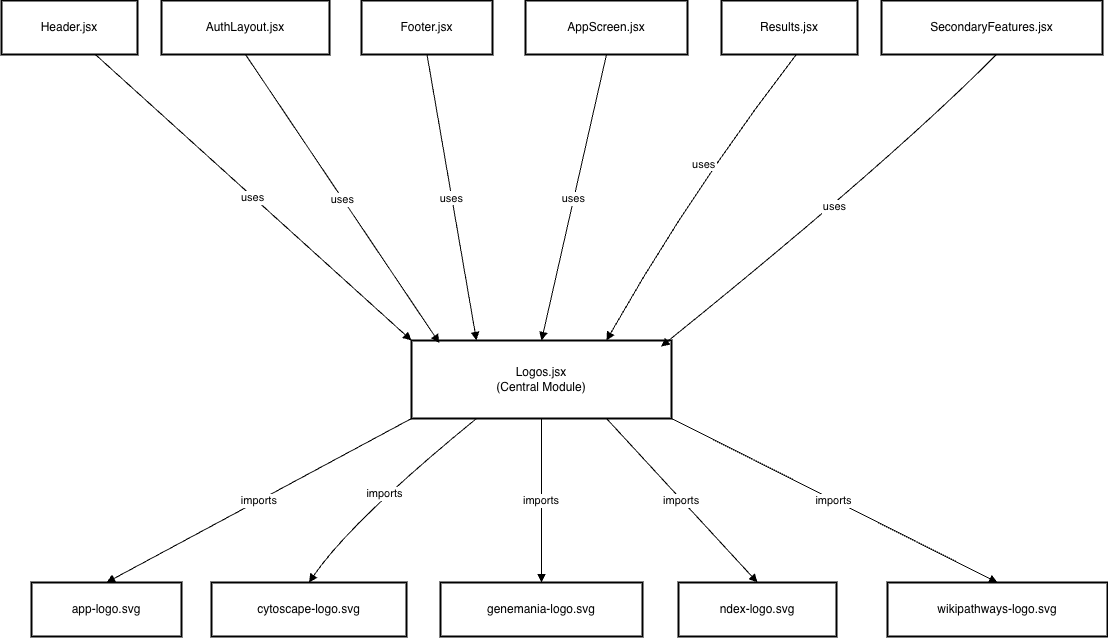

The diagram above was exported from draw.io. Its source (the exported page's mxGraphModel, read from the mxfile embedded in the PNG):
<mxGraphModel dx="1873" dy="2053" grid="0" gridSize="10" guides="1" tooltips="1" connect="1" arrows="1" fold="1" page="0" pageScale="1" pageWidth="850" pageHeight="1100" math="0" shadow="0">
  <root>
    <mxCell id="0" />
    <mxCell id="1" parent="0" />
    <mxCell id="O-o9ag6grTJRw1ShKv-Q-1" parent="1" style="whiteSpace=wrap;strokeWidth=2;" value="app-logo.svg" vertex="1">
      <mxGeometry height="54" width="150" x="70" y="172" as="geometry" />
    </mxCell>
    <mxCell id="O-o9ag6grTJRw1ShKv-Q-2" parent="1" style="whiteSpace=wrap;strokeWidth=2;" value="cytoscape-logo.svg" vertex="1">
      <mxGeometry height="54" width="195" x="250" y="172" as="geometry" />
    </mxCell>
    <mxCell id="O-o9ag6grTJRw1ShKv-Q-3" parent="1" style="whiteSpace=wrap;strokeWidth=2;" value="genemania-logo.svg" vertex="1">
      <mxGeometry height="54" width="202" x="479" y="172" as="geometry" />
    </mxCell>
    <mxCell id="O-o9ag6grTJRw1ShKv-Q-4" parent="1" style="whiteSpace=wrap;strokeWidth=2;" value="ndex-logo.svg" vertex="1">
      <mxGeometry height="54" width="158" x="717" y="172" as="geometry" />
    </mxCell>
    <mxCell id="O-o9ag6grTJRw1ShKv-Q-5" parent="1" style="whiteSpace=wrap;strokeWidth=2;" value="wikipathways-logo.svg" vertex="1">
      <mxGeometry height="54" width="220" x="926" y="172" as="geometry" />
    </mxCell>
    <mxCell id="O-o9ag6grTJRw1ShKv-Q-6" parent="1" style="whiteSpace=wrap;strokeWidth=2;" value="Logos.jsx&#10;(Central Module)" vertex="1">
      <mxGeometry height="78" width="260" x="450" y="-70" as="geometry" />
    </mxCell>
    <mxCell id="O-o9ag6grTJRw1ShKv-Q-12" parent="1" style="whiteSpace=wrap;strokeWidth=2;" value="Header.jsx" vertex="1">
      <mxGeometry height="54" width="136" x="40" y="-410" as="geometry" />
    </mxCell>
    <mxCell id="O-o9ag6grTJRw1ShKv-Q-13" parent="1" style="whiteSpace=wrap;strokeWidth=2;" value="Footer.jsx" vertex="1">
      <mxGeometry height="54" width="131" x="400" y="-410" as="geometry" />
    </mxCell>
    <mxCell id="O-o9ag6grTJRw1ShKv-Q-14" parent="1" style="whiteSpace=wrap;strokeWidth=2;" value="Results.jsx" vertex="1">
      <mxGeometry height="54" width="136" x="760" y="-410" as="geometry" />
    </mxCell>
    <mxCell id="O-o9ag6grTJRw1ShKv-Q-15" parent="1" style="whiteSpace=wrap;strokeWidth=2;" value="AppScreen.jsx" vertex="1">
      <mxGeometry height="54" width="162" x="564" y="-410" as="geometry" />
    </mxCell>
    <mxCell id="O-o9ag6grTJRw1ShKv-Q-16" parent="1" style="whiteSpace=wrap;strokeWidth=2;" value="SecondaryFeatures.jsx" vertex="1">
      <mxGeometry height="54" width="221" x="920" y="-410" as="geometry" />
    </mxCell>
    <mxCell id="O-o9ag6grTJRw1ShKv-Q-17" parent="1" style="whiteSpace=wrap;strokeWidth=2;" value="AuthLayout.jsx" vertex="1">
      <mxGeometry height="54" width="168" x="200" y="-410" as="geometry" />
    </mxCell>
    <mxCell id="O-o9ag6grTJRw1ShKv-Q-18" edge="1" parent="1" source="O-o9ag6grTJRw1ShKv-Q-6" style="curved=1;startArrow=none;endArrow=block;exitX=0;exitY=1;entryX=0.5;entryY=0;rounded=0;exitDx=0;exitDy=0;" target="O-o9ag6grTJRw1ShKv-Q-1" value="imports">
      <mxGeometry relative="1" as="geometry">
        <Array as="points" />
      </mxGeometry>
    </mxCell>
    <mxCell id="O-o9ag6grTJRw1ShKv-Q-19" edge="1" parent="1" source="O-o9ag6grTJRw1ShKv-Q-6" style="curved=1;startArrow=none;endArrow=block;exitX=0.25;exitY=1;entryX=0.5;entryY=0;rounded=0;exitDx=0;exitDy=0;" target="O-o9ag6grTJRw1ShKv-Q-2" value="imports">
      <mxGeometry relative="1" as="geometry">
        <Array as="points">
          <mxPoint x="390" y="110" />
        </Array>
      </mxGeometry>
    </mxCell>
    <mxCell id="O-o9ag6grTJRw1ShKv-Q-20" edge="1" parent="1" source="O-o9ag6grTJRw1ShKv-Q-6" style="curved=1;startArrow=none;endArrow=block;exitX=0.5;exitY=1;entryX=0.5;entryY=0;rounded=0;exitDx=0;exitDy=0;" target="O-o9ag6grTJRw1ShKv-Q-3" value="imports">
      <mxGeometry relative="1" as="geometry">
        <Array as="points" />
      </mxGeometry>
    </mxCell>
    <mxCell id="O-o9ag6grTJRw1ShKv-Q-21" edge="1" parent="1" source="O-o9ag6grTJRw1ShKv-Q-6" style="curved=1;startArrow=none;endArrow=block;exitX=0.75;exitY=1;entryX=0.5;entryY=0;rounded=0;exitDx=0;exitDy=0;" target="O-o9ag6grTJRw1ShKv-Q-4" value="imports">
      <mxGeometry relative="1" as="geometry">
        <Array as="points" />
      </mxGeometry>
    </mxCell>
    <mxCell id="O-o9ag6grTJRw1ShKv-Q-22" edge="1" parent="1" source="O-o9ag6grTJRw1ShKv-Q-6" style="curved=1;startArrow=none;endArrow=block;exitX=1;exitY=1;entryX=0.5;entryY=0;rounded=0;exitDx=0;exitDy=0;" target="O-o9ag6grTJRw1ShKv-Q-5" value="imports">
      <mxGeometry relative="1" as="geometry">
        <Array as="points" />
      </mxGeometry>
    </mxCell>
    <mxCell id="O-o9ag6grTJRw1ShKv-Q-29" edge="1" parent="1" source="O-o9ag6grTJRw1ShKv-Q-12" style="curved=1;startArrow=none;endArrow=block;exitX=0.69;exitY=1;entryX=0;entryY=0;rounded=0;entryDx=0;entryDy=0;" target="O-o9ag6grTJRw1ShKv-Q-6" value="uses">
      <mxGeometry relative="1" as="geometry">
        <Array as="points" />
        <mxPoint x="333.00000000000045" y="-81.20000000000005" as="targetPoint" />
      </mxGeometry>
    </mxCell>
    <mxCell id="O-o9ag6grTJRw1ShKv-Q-30" edge="1" parent="1" source="O-o9ag6grTJRw1ShKv-Q-13" style="curved=1;startArrow=none;endArrow=block;exitX=0.5;exitY=1;entryX=0.25;entryY=0;rounded=0;entryDx=0;entryDy=0;" target="O-o9ag6grTJRw1ShKv-Q-6" value="uses">
      <mxGeometry relative="1" as="geometry">
        <Array as="points" />
        <mxPoint x="416" y="-92" as="targetPoint" />
      </mxGeometry>
    </mxCell>
    <mxCell id="O-o9ag6grTJRw1ShKv-Q-33" edge="1" parent="1" source="O-o9ag6grTJRw1ShKv-Q-14" style="curved=1;startArrow=none;endArrow=block;exitX=0.55;exitY=1;entryX=0.75;entryY=0;rounded=0;entryDx=0;entryDy=0;" target="O-o9ag6grTJRw1ShKv-Q-6" value="uses">
      <mxGeometry relative="1" x="-0.1708" y="-7" as="geometry">
        <mxPoint y="1" as="offset" />
        <Array as="points">
          <mxPoint x="730" y="-220" />
        </Array>
        <mxPoint x="1035" y="-122" as="targetPoint" />
      </mxGeometry>
    </mxCell>
    <mxCell id="O-o9ag6grTJRw1ShKv-Q-34" edge="1" parent="1" source="O-o9ag6grTJRw1ShKv-Q-17" style="curved=1;startArrow=none;endArrow=block;exitX=0.5;exitY=1;entryX=0.107;entryY=0.031;rounded=0;exitDx=0;exitDy=0;entryDx=0;entryDy=0;entryPerimeter=0;" target="O-o9ag6grTJRw1ShKv-Q-6" value="uses">
      <mxGeometry relative="1" as="geometry">
        <Array as="points" />
        <mxPoint x="1285" y="-102" as="targetPoint" />
      </mxGeometry>
    </mxCell>
    <mxCell id="O-o9ag6grTJRw1ShKv-Q-35" edge="1" parent="1" source="O-o9ag6grTJRw1ShKv-Q-15" style="curved=1;startArrow=none;endArrow=block;exitX=0.5;exitY=1;entryX=0.5;entryY=0;rounded=0;entryDx=0;entryDy=0;" target="O-o9ag6grTJRw1ShKv-Q-6" value="uses">
      <mxGeometry relative="1" as="geometry">
        <Array as="points" />
        <mxPoint x="498.99999999999955" y="-92" as="targetPoint" />
      </mxGeometry>
    </mxCell>
    <mxCell id="O-o9ag6grTJRw1ShKv-Q-38" edge="1" parent="1" source="O-o9ag6grTJRw1ShKv-Q-16" style="curved=1;startArrow=none;endArrow=block;exitX=0.52;exitY=1;entryX=0.96;entryY=0.078;rounded=0;entryDx=0;entryDy=0;entryPerimeter=0;" target="O-o9ag6grTJRw1ShKv-Q-6" value="uses">
      <mxGeometry relative="1" as="geometry">
        <Array as="points">
          <mxPoint x="930" y="-250" />
        </Array>
        <mxPoint x="1100" y="-106.33999999999992" as="targetPoint" />
      </mxGeometry>
    </mxCell>
  </root>
</mxGraphModel>